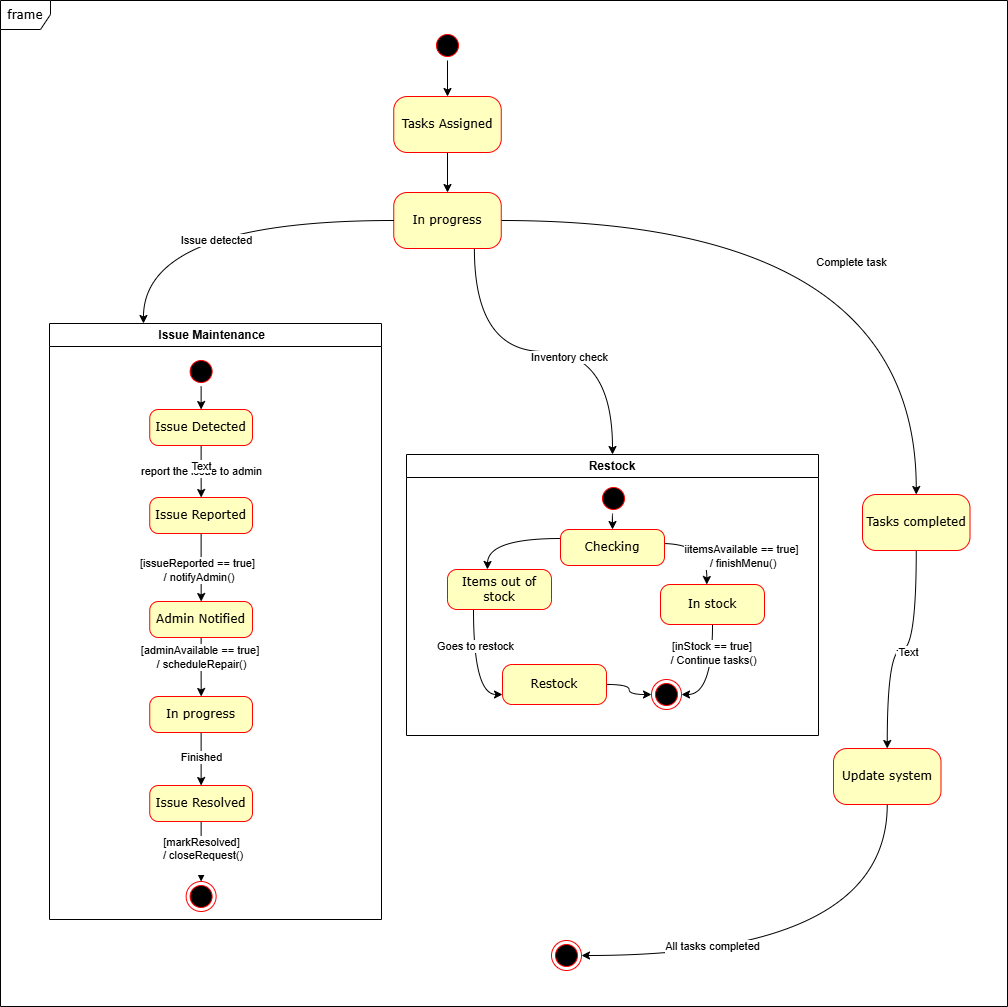

The diagram above was exported from draw.io. Its source (the exported page's mxGraphModel, read from the mxfile embedded in the PNG):
<mxGraphModel dx="2028" dy="525" grid="0" gridSize="10" guides="1" tooltips="1" connect="1" arrows="1" fold="1" page="1" pageScale="1" pageWidth="1100" pageHeight="850" background="none" math="0" shadow="0">
  <root>
    <mxCell id="0" />
    <mxCell id="1" parent="0" />
    <mxCell id="2a3bc250acf0617d-8" value="frame" style="shape=umlFrame;whiteSpace=wrap;html=1;rounded=1;shadow=0;comic=0;labelBackgroundColor=none;strokeWidth=1;fontFamily=Verdana;fontSize=12;align=center;width=50;height=29;" parent="1" vertex="1">
      <mxGeometry x="-159" y="39" width="1007" height="1006" as="geometry" />
    </mxCell>
    <mxCell id="b8ZXHjMvIKVmfawf6khZ-39" style="edgeStyle=orthogonalEdgeStyle;rounded=0;orthogonalLoop=1;jettySize=auto;html=1;exitX=1;exitY=0.5;exitDx=0;exitDy=0;entryX=0.5;entryY=0;entryDx=0;entryDy=0;" parent="1" source="382b91b5511bd0f7-1" target="382b91b5511bd0f7-10" edge="1">
      <mxGeometry relative="1" as="geometry" />
    </mxCell>
    <mxCell id="382b91b5511bd0f7-1" value="" style="ellipse;html=1;shape=startState;fillColor=#000000;strokeColor=#ff0000;rounded=1;shadow=0;comic=0;labelBackgroundColor=none;fontFamily=Verdana;fontSize=12;fontColor=#000000;align=center;direction=south;" parent="1" vertex="1">
      <mxGeometry x="273" y="69" width="30" height="30" as="geometry" />
    </mxCell>
    <mxCell id="b8ZXHjMvIKVmfawf6khZ-119" style="edgeStyle=orthogonalEdgeStyle;curved=1;rounded=0;orthogonalLoop=1;jettySize=auto;html=1;exitX=0.5;exitY=1;exitDx=0;exitDy=0;entryX=0.5;entryY=0;entryDx=0;entryDy=0;" parent="1" source="382b91b5511bd0f7-10" target="b8ZXHjMvIKVmfawf6khZ-118" edge="1">
      <mxGeometry relative="1" as="geometry" />
    </mxCell>
    <mxCell id="382b91b5511bd0f7-10" value="Tasks Assigned" style="rounded=1;whiteSpace=wrap;html=1;arcSize=24;fillColor=#ffffc0;strokeColor=#ff0000;shadow=0;comic=0;labelBackgroundColor=none;fontFamily=Verdana;fontSize=12;fontColor=#000000;align=center;" parent="1" vertex="1">
      <mxGeometry x="234.25" y="135" width="107.5" height="56" as="geometry" />
    </mxCell>
    <mxCell id="24f968d109e7d6b4-3" value="" style="ellipse;html=1;shape=endState;fillColor=#000000;strokeColor=#ff0000;rounded=1;shadow=0;comic=0;labelBackgroundColor=none;fontFamily=Verdana;fontSize=12;fontColor=#000000;align=center;" parent="1" vertex="1">
      <mxGeometry x="392" y="979" width="30" height="30" as="geometry" />
    </mxCell>
    <mxCell id="b8ZXHjMvIKVmfawf6khZ-101" value="Issue Maintenance&amp;nbsp;&amp;nbsp;" style="swimlane;whiteSpace=wrap;html=1;" parent="1" vertex="1">
      <mxGeometry x="-110" y="362" width="332" height="596" as="geometry" />
    </mxCell>
    <mxCell id="b8ZXHjMvIKVmfawf6khZ-111" style="edgeStyle=orthogonalEdgeStyle;curved=1;rounded=0;orthogonalLoop=1;jettySize=auto;html=1;exitX=0.5;exitY=1;exitDx=0;exitDy=0;" parent="b8ZXHjMvIKVmfawf6khZ-101" source="b8ZXHjMvIKVmfawf6khZ-105" target="b8ZXHjMvIKVmfawf6khZ-109" edge="1">
      <mxGeometry relative="1" as="geometry" />
    </mxCell>
    <mxCell id="b8ZXHjMvIKVmfawf6khZ-113" value="[adminAvailable == true]&amp;nbsp;&lt;div&gt;/ scheduleRepair()&lt;/div&gt;" style="edgeLabel;html=1;align=center;verticalAlign=middle;resizable=0;points=[];" parent="b8ZXHjMvIKVmfawf6khZ-111" vertex="1" connectable="0">
      <mxGeometry x="-0.3334" relative="1" as="geometry">
        <mxPoint as="offset" />
      </mxGeometry>
    </mxCell>
    <mxCell id="b8ZXHjMvIKVmfawf6khZ-105" value="Admin Notified" style="rounded=1;whiteSpace=wrap;html=1;arcSize=24;fillColor=#ffffc0;strokeColor=#ff0000;shadow=0;comic=0;labelBackgroundColor=none;fontFamily=Verdana;fontSize=12;fontColor=#000000;align=center;" parent="b8ZXHjMvIKVmfawf6khZ-101" vertex="1">
      <mxGeometry x="100.25" y="278" width="102.75" height="36" as="geometry" />
    </mxCell>
    <mxCell id="b8ZXHjMvIKVmfawf6khZ-112" style="edgeStyle=orthogonalEdgeStyle;curved=1;rounded=0;orthogonalLoop=1;jettySize=auto;html=1;exitX=0.5;exitY=1;exitDx=0;exitDy=0;entryX=0.5;entryY=0;entryDx=0;entryDy=0;" parent="b8ZXHjMvIKVmfawf6khZ-101" source="b8ZXHjMvIKVmfawf6khZ-109" target="b8ZXHjMvIKVmfawf6khZ-110" edge="1">
      <mxGeometry relative="1" as="geometry" />
    </mxCell>
    <mxCell id="YCtxfSNyIqAbI9NgY0UO-2" value="Finished" style="edgeLabel;html=1;align=center;verticalAlign=middle;resizable=0;points=[];" parent="b8ZXHjMvIKVmfawf6khZ-112" vertex="1" connectable="0">
      <mxGeometry x="-0.0786" relative="1" as="geometry">
        <mxPoint as="offset" />
      </mxGeometry>
    </mxCell>
    <mxCell id="b8ZXHjMvIKVmfawf6khZ-109" value="In progress" style="rounded=1;whiteSpace=wrap;html=1;arcSize=24;fillColor=#ffffc0;strokeColor=#ff0000;shadow=0;comic=0;labelBackgroundColor=none;fontFamily=Verdana;fontSize=12;fontColor=#000000;align=center;" parent="b8ZXHjMvIKVmfawf6khZ-101" vertex="1">
      <mxGeometry x="100.25" y="373" width="102.75" height="36" as="geometry" />
    </mxCell>
    <mxCell id="b8ZXHjMvIKVmfawf6khZ-116" style="edgeStyle=orthogonalEdgeStyle;curved=1;rounded=0;orthogonalLoop=1;jettySize=auto;html=1;exitX=0.5;exitY=1;exitDx=0;exitDy=0;entryX=0.5;entryY=0;entryDx=0;entryDy=0;" parent="b8ZXHjMvIKVmfawf6khZ-101" source="b8ZXHjMvIKVmfawf6khZ-110" target="b8ZXHjMvIKVmfawf6khZ-115" edge="1">
      <mxGeometry relative="1" as="geometry" />
    </mxCell>
    <mxCell id="b8ZXHjMvIKVmfawf6khZ-117" value="&lt;div&gt;[markResolved]&lt;/div&gt;&lt;div&gt;&amp;nbsp;/ closeRequest()&lt;/div&gt;&lt;div&gt;&lt;br&gt;&lt;/div&gt;" style="edgeLabel;html=1;align=center;verticalAlign=middle;resizable=0;points=[];" parent="b8ZXHjMvIKVmfawf6khZ-116" vertex="1" connectable="0">
      <mxGeometry x="-0.044" y="-1" relative="1" as="geometry">
        <mxPoint x="1" y="4" as="offset" />
      </mxGeometry>
    </mxCell>
    <mxCell id="b8ZXHjMvIKVmfawf6khZ-110" value="Issue Resolved" style="rounded=1;whiteSpace=wrap;html=1;arcSize=24;fillColor=#ffffc0;strokeColor=#ff0000;shadow=0;comic=0;labelBackgroundColor=none;fontFamily=Verdana;fontSize=12;fontColor=#000000;align=center;" parent="b8ZXHjMvIKVmfawf6khZ-101" vertex="1">
      <mxGeometry x="100.25" y="462" width="102.75" height="36" as="geometry" />
    </mxCell>
    <mxCell id="b8ZXHjMvIKVmfawf6khZ-115" value="" style="ellipse;html=1;shape=endState;fillColor=#000000;strokeColor=#ff0000;rounded=1;shadow=0;comic=0;labelBackgroundColor=none;fontFamily=Verdana;fontSize=12;fontColor=#000000;align=center;" parent="b8ZXHjMvIKVmfawf6khZ-101" vertex="1">
      <mxGeometry x="136.63" y="558" width="30" height="30" as="geometry" />
    </mxCell>
    <mxCell id="b8ZXHjMvIKVmfawf6khZ-114" style="edgeStyle=orthogonalEdgeStyle;curved=1;rounded=0;orthogonalLoop=1;jettySize=auto;html=1;exitX=1;exitY=0.5;exitDx=0;exitDy=0;entryX=0.5;entryY=0;entryDx=0;entryDy=0;" parent="1" source="b8ZXHjMvIKVmfawf6khZ-102" target="b8ZXHjMvIKVmfawf6khZ-103" edge="1">
      <mxGeometry relative="1" as="geometry" />
    </mxCell>
    <mxCell id="b8ZXHjMvIKVmfawf6khZ-102" value="" style="ellipse;html=1;shape=startState;fillColor=#000000;strokeColor=#ff0000;rounded=1;shadow=0;comic=0;labelBackgroundColor=none;fontFamily=Verdana;fontSize=12;fontColor=#000000;align=center;direction=south;" parent="1" vertex="1">
      <mxGeometry x="26.63" y="395" width="30" height="30" as="geometry" />
    </mxCell>
    <mxCell id="b8ZXHjMvIKVmfawf6khZ-106" value="report the issue to admin" style="edgeStyle=orthogonalEdgeStyle;curved=1;rounded=0;orthogonalLoop=1;jettySize=auto;html=1;exitX=0.5;exitY=1;exitDx=0;exitDy=0;" parent="1" source="b8ZXHjMvIKVmfawf6khZ-103" target="b8ZXHjMvIKVmfawf6khZ-104" edge="1">
      <mxGeometry relative="1" as="geometry" />
    </mxCell>
    <mxCell id="YCtxfSNyIqAbI9NgY0UO-3" value="Text" style="edgeLabel;html=1;align=center;verticalAlign=middle;resizable=0;points=[];" parent="b8ZXHjMvIKVmfawf6khZ-106" vertex="1" connectable="0">
      <mxGeometry x="-0.1786" relative="1" as="geometry">
        <mxPoint as="offset" />
      </mxGeometry>
    </mxCell>
    <mxCell id="b8ZXHjMvIKVmfawf6khZ-103" value="Issue Detected" style="rounded=1;whiteSpace=wrap;html=1;arcSize=24;fillColor=#ffffc0;strokeColor=#ff0000;shadow=0;comic=0;labelBackgroundColor=none;fontFamily=Verdana;fontSize=12;fontColor=#000000;align=center;" parent="1" vertex="1">
      <mxGeometry x="-9.75" y="448" width="102.75" height="36" as="geometry" />
    </mxCell>
    <mxCell id="b8ZXHjMvIKVmfawf6khZ-107" style="edgeStyle=orthogonalEdgeStyle;curved=1;rounded=0;orthogonalLoop=1;jettySize=auto;html=1;exitX=0.5;exitY=1;exitDx=0;exitDy=0;" parent="1" source="b8ZXHjMvIKVmfawf6khZ-104" target="b8ZXHjMvIKVmfawf6khZ-105" edge="1">
      <mxGeometry relative="1" as="geometry" />
    </mxCell>
    <mxCell id="b8ZXHjMvIKVmfawf6khZ-108" value="[issueReported == true]&lt;div&gt;&amp;nbsp;/ notifyAdmin()&lt;/div&gt;" style="edgeLabel;html=1;align=center;verticalAlign=middle;resizable=0;points=[];" parent="b8ZXHjMvIKVmfawf6khZ-107" vertex="1" connectable="0">
      <mxGeometry x="0.0874" y="-4" relative="1" as="geometry">
        <mxPoint as="offset" />
      </mxGeometry>
    </mxCell>
    <mxCell id="b8ZXHjMvIKVmfawf6khZ-104" value="Issue Reported" style="rounded=1;whiteSpace=wrap;html=1;arcSize=24;fillColor=#ffffc0;strokeColor=#ff0000;shadow=0;comic=0;labelBackgroundColor=none;fontFamily=Verdana;fontSize=12;fontColor=#000000;align=center;" parent="1" vertex="1">
      <mxGeometry x="-9.75" y="536" width="102.75" height="36" as="geometry" />
    </mxCell>
    <mxCell id="b8ZXHjMvIKVmfawf6khZ-142" style="edgeStyle=orthogonalEdgeStyle;curved=1;rounded=0;orthogonalLoop=1;jettySize=auto;html=1;exitX=0.75;exitY=1;exitDx=0;exitDy=0;" parent="1" source="b8ZXHjMvIKVmfawf6khZ-118" target="b8ZXHjMvIKVmfawf6khZ-126" edge="1">
      <mxGeometry relative="1" as="geometry" />
    </mxCell>
    <mxCell id="YCtxfSNyIqAbI9NgY0UO-5" value="Inventory check" style="edgeLabel;html=1;align=center;verticalAlign=middle;resizable=0;points=[];" parent="b8ZXHjMvIKVmfawf6khZ-142" vertex="1" connectable="0">
      <mxGeometry x="0.1536" y="-5" relative="1" as="geometry">
        <mxPoint as="offset" />
      </mxGeometry>
    </mxCell>
    <mxCell id="YCtxfSNyIqAbI9NgY0UO-1" style="edgeStyle=orthogonalEdgeStyle;rounded=0;orthogonalLoop=1;jettySize=auto;html=1;exitX=1;exitY=0.5;exitDx=0;exitDy=0;entryX=0.5;entryY=0;entryDx=0;entryDy=0;curved=1;" parent="1" source="b8ZXHjMvIKVmfawf6khZ-118" target="b8ZXHjMvIKVmfawf6khZ-123" edge="1">
      <mxGeometry relative="1" as="geometry" />
    </mxCell>
    <mxCell id="YCtxfSNyIqAbI9NgY0UO-7" value="Complete task" style="edgeLabel;html=1;align=center;verticalAlign=middle;resizable=0;points=[];" parent="YCtxfSNyIqAbI9NgY0UO-1" vertex="1" connectable="0">
      <mxGeometry x="0.3273" y="-65" relative="1" as="geometry">
        <mxPoint as="offset" />
      </mxGeometry>
    </mxCell>
    <mxCell id="b8ZXHjMvIKVmfawf6khZ-118" value="In progress" style="rounded=1;whiteSpace=wrap;html=1;arcSize=24;fillColor=#ffffc0;strokeColor=#ff0000;shadow=0;comic=0;labelBackgroundColor=none;fontFamily=Verdana;fontSize=12;fontColor=#000000;align=center;" parent="1" vertex="1">
      <mxGeometry x="234.25" y="231" width="107.5" height="56" as="geometry" />
    </mxCell>
    <mxCell id="b8ZXHjMvIKVmfawf6khZ-120" style="edgeStyle=orthogonalEdgeStyle;curved=1;rounded=0;orthogonalLoop=1;jettySize=auto;html=1;exitX=0;exitY=0.5;exitDx=0;exitDy=0;entryX=0.283;entryY=0;entryDx=0;entryDy=0;entryPerimeter=0;" parent="1" source="b8ZXHjMvIKVmfawf6khZ-118" target="b8ZXHjMvIKVmfawf6khZ-101" edge="1">
      <mxGeometry relative="1" as="geometry" />
    </mxCell>
    <mxCell id="YCtxfSNyIqAbI9NgY0UO-6" value="Issue detected" style="edgeLabel;html=1;align=center;verticalAlign=middle;resizable=0;points=[];" parent="b8ZXHjMvIKVmfawf6khZ-120" vertex="1" connectable="0">
      <mxGeometry x="0.0087" y="19" relative="1" as="geometry">
        <mxPoint as="offset" />
      </mxGeometry>
    </mxCell>
    <mxCell id="YCtxfSNyIqAbI9NgY0UO-17" style="edgeStyle=orthogonalEdgeStyle;curved=1;rounded=0;orthogonalLoop=1;jettySize=auto;html=1;exitX=0.5;exitY=1;exitDx=0;exitDy=0;entryX=0.5;entryY=0;entryDx=0;entryDy=0;" parent="1" source="b8ZXHjMvIKVmfawf6khZ-123" target="YCtxfSNyIqAbI9NgY0UO-9" edge="1">
      <mxGeometry relative="1" as="geometry" />
    </mxCell>
    <mxCell id="YCtxfSNyIqAbI9NgY0UO-20" value="Text" style="edgeLabel;html=1;align=center;verticalAlign=middle;resizable=0;points=[];" parent="YCtxfSNyIqAbI9NgY0UO-17" vertex="1" connectable="0">
      <mxGeometry x="-0.0435" y="4" relative="1" as="geometry">
        <mxPoint as="offset" />
      </mxGeometry>
    </mxCell>
    <mxCell id="aUO51MiFd4-8U9BWlJfi-1" value="Text" style="edgeLabel;html=1;align=center;verticalAlign=middle;resizable=0;points=[];" vertex="1" connectable="0" parent="YCtxfSNyIqAbI9NgY0UO-17">
      <mxGeometry x="-0.0604" y="2" relative="1" as="geometry">
        <mxPoint as="offset" />
      </mxGeometry>
    </mxCell>
    <mxCell id="b8ZXHjMvIKVmfawf6khZ-123" value="Tasks completed" style="rounded=1;whiteSpace=wrap;html=1;arcSize=24;fillColor=#ffffc0;strokeColor=#ff0000;shadow=0;comic=0;labelBackgroundColor=none;fontFamily=Verdana;fontSize=12;fontColor=#000000;align=center;" parent="1" vertex="1">
      <mxGeometry x="703" y="533" width="107.5" height="56" as="geometry" />
    </mxCell>
    <mxCell id="b8ZXHjMvIKVmfawf6khZ-126" value="Restock" style="swimlane;whiteSpace=wrap;html=1;" parent="1" vertex="1">
      <mxGeometry x="247" y="493" width="412" height="281" as="geometry" />
    </mxCell>
    <mxCell id="b8ZXHjMvIKVmfawf6khZ-127" style="edgeStyle=orthogonalEdgeStyle;curved=1;rounded=0;orthogonalLoop=1;jettySize=auto;html=1;exitX=1;exitY=0.5;exitDx=0;exitDy=0;entryX=0.5;entryY=0;entryDx=0;entryDy=0;" parent="b8ZXHjMvIKVmfawf6khZ-126" source="b8ZXHjMvIKVmfawf6khZ-128" target="b8ZXHjMvIKVmfawf6khZ-133" edge="1">
      <mxGeometry relative="1" as="geometry" />
    </mxCell>
    <mxCell id="b8ZXHjMvIKVmfawf6khZ-128" value="" style="ellipse;html=1;shape=startState;fillColor=#000000;strokeColor=#ff0000;rounded=1;shadow=0;comic=0;labelBackgroundColor=none;fontFamily=Verdana;fontSize=12;fontColor=#000000;align=center;direction=south;" parent="b8ZXHjMvIKVmfawf6khZ-126" vertex="1">
      <mxGeometry x="192" y="29" width="30" height="30" as="geometry" />
    </mxCell>
    <mxCell id="b8ZXHjMvIKVmfawf6khZ-129" value="" style="ellipse;html=1;shape=endState;fillColor=#000000;strokeColor=#ff0000;rounded=1;shadow=0;comic=0;labelBackgroundColor=none;fontFamily=Verdana;fontSize=12;fontColor=#000000;align=center;" parent="b8ZXHjMvIKVmfawf6khZ-126" vertex="1">
      <mxGeometry x="245" y="225" width="30" height="30" as="geometry" />
    </mxCell>
    <mxCell id="b8ZXHjMvIKVmfawf6khZ-130" style="edgeStyle=orthogonalEdgeStyle;curved=1;rounded=0;orthogonalLoop=1;jettySize=auto;html=1;exitX=1;exitY=0.5;exitDx=0;exitDy=0;entryX=0.5;entryY=0;entryDx=0;entryDy=0;" parent="b8ZXHjMvIKVmfawf6khZ-126" edge="1">
      <mxGeometry relative="1" as="geometry">
        <mxPoint x="256" y="89" as="sourcePoint" />
        <mxPoint x="300.25000000000045" y="130" as="targetPoint" />
      </mxGeometry>
    </mxCell>
    <mxCell id="b8ZXHjMvIKVmfawf6khZ-131" value="iitemsAvailable == true]&lt;div&gt;&amp;nbsp;/ finishMenu()&lt;/div&gt;" style="edgeLabel;html=1;align=center;verticalAlign=middle;resizable=0;points=[];" parent="b8ZXHjMvIKVmfawf6khZ-130" vertex="1" connectable="0">
      <mxGeometry x="-0.3157" y="-7" relative="1" as="geometry">
        <mxPoint x="50" y="5" as="offset" />
      </mxGeometry>
    </mxCell>
    <mxCell id="b8ZXHjMvIKVmfawf6khZ-132" style="edgeStyle=orthogonalEdgeStyle;curved=1;rounded=0;orthogonalLoop=1;jettySize=auto;html=1;exitX=0;exitY=0.25;exitDx=0;exitDy=0;" parent="b8ZXHjMvIKVmfawf6khZ-126" source="b8ZXHjMvIKVmfawf6khZ-133" edge="1">
      <mxGeometry relative="1" as="geometry">
        <mxPoint x="80.93743896484375" y="114.94062151227695" as="targetPoint" />
      </mxGeometry>
    </mxCell>
    <mxCell id="b8ZXHjMvIKVmfawf6khZ-133" value="Checking" style="rounded=1;whiteSpace=wrap;html=1;arcSize=24;fillColor=#ffffc0;strokeColor=#ff0000;shadow=0;comic=0;labelBackgroundColor=none;fontFamily=Verdana;fontSize=12;fontColor=#000000;align=center;" parent="b8ZXHjMvIKVmfawf6khZ-126" vertex="1">
      <mxGeometry x="154" y="75" width="104" height="36" as="geometry" />
    </mxCell>
    <mxCell id="b8ZXHjMvIKVmfawf6khZ-134" style="edgeStyle=orthogonalEdgeStyle;curved=1;rounded=0;orthogonalLoop=1;jettySize=auto;html=1;exitX=0.25;exitY=1;exitDx=0;exitDy=0;entryX=0;entryY=0.75;entryDx=0;entryDy=0;" parent="b8ZXHjMvIKVmfawf6khZ-126" source="b8ZXHjMvIKVmfawf6khZ-136" target="b8ZXHjMvIKVmfawf6khZ-140" edge="1">
      <mxGeometry relative="1" as="geometry" />
    </mxCell>
    <mxCell id="YCtxfSNyIqAbI9NgY0UO-4" value="Goes to restock" style="edgeLabel;html=1;align=center;verticalAlign=middle;resizable=0;points=[];" parent="b8ZXHjMvIKVmfawf6khZ-134" vertex="1" connectable="0">
      <mxGeometry x="-0.3686" y="1" relative="1" as="geometry">
        <mxPoint as="offset" />
      </mxGeometry>
    </mxCell>
    <mxCell id="b8ZXHjMvIKVmfawf6khZ-136" value="Items out of stock" style="rounded=1;whiteSpace=wrap;html=1;arcSize=24;fillColor=#ffffc0;strokeColor=#ff0000;shadow=0;comic=0;labelBackgroundColor=none;fontFamily=Verdana;fontSize=12;fontColor=#000000;align=center;" parent="b8ZXHjMvIKVmfawf6khZ-126" vertex="1">
      <mxGeometry x="41" y="115" width="104" height="40" as="geometry" />
    </mxCell>
    <mxCell id="b8ZXHjMvIKVmfawf6khZ-137" style="edgeStyle=orthogonalEdgeStyle;curved=1;rounded=0;orthogonalLoop=1;jettySize=auto;html=1;exitX=0.5;exitY=1;exitDx=0;exitDy=0;entryX=1;entryY=0.5;entryDx=0;entryDy=0;" parent="b8ZXHjMvIKVmfawf6khZ-126" source="b8ZXHjMvIKVmfawf6khZ-138" target="b8ZXHjMvIKVmfawf6khZ-129" edge="1">
      <mxGeometry relative="1" as="geometry" />
    </mxCell>
    <mxCell id="b8ZXHjMvIKVmfawf6khZ-141" value="[inStock == true]&amp;nbsp;&lt;br&gt;&lt;span style=&quot;background-color: light-dark(#ffffff, var(--ge-dark-color, #121212)); color: light-dark(rgb(0, 0, 0), rgb(255, 255, 255));&quot;&gt;/ &lt;/span&gt;Continue tasks()" style="edgeLabel;html=1;align=center;verticalAlign=middle;resizable=0;points=[];" parent="b8ZXHjMvIKVmfawf6khZ-137" vertex="1" connectable="0">
      <mxGeometry x="-0.1187" y="-1" relative="1" as="geometry">
        <mxPoint x="1" y="-17" as="offset" />
      </mxGeometry>
    </mxCell>
    <mxCell id="b8ZXHjMvIKVmfawf6khZ-138" value="In stock" style="rounded=1;whiteSpace=wrap;html=1;arcSize=24;fillColor=#ffffc0;strokeColor=#ff0000;shadow=0;comic=0;labelBackgroundColor=none;fontFamily=Verdana;fontSize=12;fontColor=#000000;align=center;" parent="b8ZXHjMvIKVmfawf6khZ-126" vertex="1">
      <mxGeometry x="254" y="130" width="104" height="40" as="geometry" />
    </mxCell>
    <mxCell id="b8ZXHjMvIKVmfawf6khZ-139" style="edgeStyle=orthogonalEdgeStyle;curved=1;rounded=0;orthogonalLoop=1;jettySize=auto;html=1;exitX=1;exitY=0.5;exitDx=0;exitDy=0;entryX=0;entryY=0.5;entryDx=0;entryDy=0;" parent="b8ZXHjMvIKVmfawf6khZ-126" source="b8ZXHjMvIKVmfawf6khZ-140" target="b8ZXHjMvIKVmfawf6khZ-129" edge="1">
      <mxGeometry relative="1" as="geometry" />
    </mxCell>
    <mxCell id="b8ZXHjMvIKVmfawf6khZ-140" value="Restock" style="rounded=1;whiteSpace=wrap;html=1;arcSize=24;fillColor=#ffffc0;strokeColor=#ff0000;shadow=0;comic=0;labelBackgroundColor=none;fontFamily=Verdana;fontSize=12;fontColor=#000000;align=center;" parent="b8ZXHjMvIKVmfawf6khZ-126" vertex="1">
      <mxGeometry x="96" y="210" width="104" height="40" as="geometry" />
    </mxCell>
    <mxCell id="YCtxfSNyIqAbI9NgY0UO-18" style="edgeStyle=orthogonalEdgeStyle;curved=1;rounded=0;orthogonalLoop=1;jettySize=auto;html=1;exitX=0.5;exitY=1;exitDx=0;exitDy=0;entryX=1;entryY=0.5;entryDx=0;entryDy=0;" parent="1" source="YCtxfSNyIqAbI9NgY0UO-9" target="24f968d109e7d6b4-3" edge="1">
      <mxGeometry relative="1" as="geometry" />
    </mxCell>
    <mxCell id="YCtxfSNyIqAbI9NgY0UO-19" value="All tasks completed" style="edgeLabel;html=1;align=center;verticalAlign=middle;resizable=0;points=[];" parent="YCtxfSNyIqAbI9NgY0UO-18" vertex="1" connectable="0">
      <mxGeometry x="0.3764" y="-10" relative="1" as="geometry">
        <mxPoint x="-12" as="offset" />
      </mxGeometry>
    </mxCell>
    <mxCell id="YCtxfSNyIqAbI9NgY0UO-9" value="Update system" style="rounded=1;whiteSpace=wrap;html=1;arcSize=24;fillColor=#ffffc0;strokeColor=#ff0000;shadow=0;comic=0;labelBackgroundColor=none;fontFamily=Verdana;fontSize=12;fontColor=#000000;align=center;" parent="1" vertex="1">
      <mxGeometry x="674" y="787" width="107.5" height="56" as="geometry" />
    </mxCell>
  </root>
</mxGraphModel>